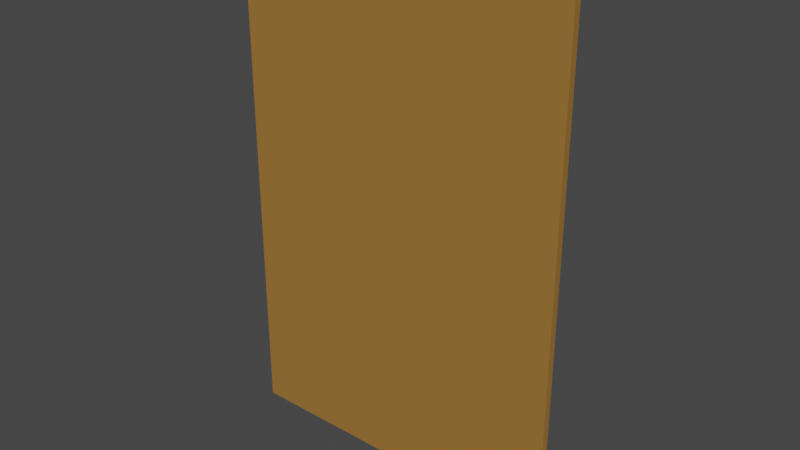 # Source: Clipboard.blend  (saved by Blender 3.5.10; exported with 4.5.12 LTS)
import bpy
from mathutils import Matrix  # noqa: F401  (used for matrix-valued properties, if any)

bpy.ops.wm.read_factory_settings(use_empty=True)
scene = bpy.context.scene
scene.name = 'Scene'

# ---- collections
col_collection = bpy.data.collections.new('Collection'); scene.collection.children.link(col_collection)

# ---- materials (node trees are filled in below, after node groups)
mat_metal_2 = bpy.data.materials.new('Metal 2')
mat_metal_2.alpha_threshold = 0.0
mat_metal_2.use_transparent_shadow = False
mat_metal_2.roughness = 0.5
mat_metal_2.line_color = (0.0, 0.0, 0.0, 1.0)
mat_metal_1 = bpy.data.materials.new('Metal 1')
mat_metal_1.use_transparent_shadow = False
mat_board = bpy.data.materials.new('Board')
mat_board.use_transparent_shadow = False
mat_plastic = bpy.data.materials.new('Plastic')
mat_plastic.use_transparent_shadow = False

# ---- material node trees
mat_metal_2.use_nodes = True; mat_metal_2.node_tree.nodes.clear()
_N = mat_metal_2.node_tree.nodes; _L = mat_metal_2.node_tree.links
n0 = _N.new('ShaderNodeOutputMaterial'); n0.name = 'Material Output'; n0.location = (300, 300)
n1 = _N.new('ShaderNodeBsdfPrincipled'); n1.name = 'Principled BSDF'; n1.location = (10, 300)
n1.distribution = 'GGX'
n1.subsurface_method = 'RANDOM_WALK_SKIN'
n1.inputs[0].default_value = (0.3108, 0.2343, 0.227, 1.0)
n1.inputs[3].default_value = 1.45
n1.inputs[27].default_value = (0.0, 0.0, 0.0, 1.0)
n1.inputs[28].default_value = 1.0
_L.new(n1.outputs[0], n0.inputs[0])
n0.is_active_output = True
mat_metal_1.use_nodes = True; mat_metal_1.node_tree.nodes.clear()
_N = mat_metal_1.node_tree.nodes; _L = mat_metal_1.node_tree.links
n0 = _N.new('ShaderNodeBsdfPrincipled'); n0.name = 'Principled BSDF'; n0.location = (10, 300)
n0.distribution = 'GGX'
n0.subsurface_method = 'RANDOM_WALK_SKIN'
n0.inputs[3].default_value = 1.45
n0.inputs[27].default_value = (0.0, 0.0, 0.0, 1.0)
n0.inputs[28].default_value = 1.0
n1 = _N.new('ShaderNodeOutputMaterial'); n1.name = 'Material Output'; n1.location = (300, 300)
_L.new(n0.outputs[0], n1.inputs[0])
n1.is_active_output = True
mat_board.use_nodes = True; mat_board.node_tree.nodes.clear()
_N = mat_board.node_tree.nodes; _L = mat_board.node_tree.links
n0 = _N.new('ShaderNodeBsdfPrincipled'); n0.name = 'Principled BSDF'; n0.location = (10, 300)
n0.distribution = 'GGX'
n0.subsurface_method = 'RANDOM_WALK_SKIN'
n0.inputs[0].default_value = (0.3506, 0.17, 0.03691, 1.0)
n0.inputs[3].default_value = 1.45
n0.inputs[27].default_value = (0.0, 0.0, 0.0, 1.0)
n0.inputs[28].default_value = 1.0
n1 = _N.new('ShaderNodeOutputMaterial'); n1.name = 'Material Output'; n1.location = (300, 300)
_L.new(n0.outputs[0], n1.inputs[0])
n1.is_active_output = True
mat_plastic.use_nodes = True; mat_plastic.node_tree.nodes.clear()
_N = mat_plastic.node_tree.nodes; _L = mat_plastic.node_tree.links
n0 = _N.new('ShaderNodeBsdfPrincipled'); n0.name = 'Principled BSDF'; n0.location = (10, 300)
n0.distribution = 'GGX'
n0.subsurface_method = 'RANDOM_WALK_SKIN'
n0.inputs[0].default_value = (0.0, 0.0, 0.0, 1.0)
n0.inputs[3].default_value = 1.45
n0.inputs[27].default_value = (0.0, 0.0, 0.0, 1.0)
n0.inputs[28].default_value = 1.0
n1 = _N.new('ShaderNodeOutputMaterial'); n1.name = 'Material Output'; n1.location = (300, 300)
_L.new(n0.outputs[0], n1.inputs[0])
n1.is_active_output = True

# ---- world
world_world = bpy.data.worlds.new('World'); scene.world = world_world
world_world.use_nodes = True; world_world.node_tree.nodes.clear()
_N = world_world.node_tree.nodes; _L = world_world.node_tree.links
n0 = _N.new('ShaderNodeOutputWorld'); n0.name = 'World Output'; n0.location = (300, 300)
n1 = _N.new('ShaderNodeBackground'); n1.name = 'Background'; n1.location = (10, 300)
n1.inputs[0].default_value = (0.05088, 0.05088, 0.05088, 1.0)
_L.new(n1.outputs[0], n0.inputs[0])
n0.is_active_output = True
world_world.color = (0.05088, 0.05088, 0.05088)
world_world.use_sun_shadow = False
world_world.sun_shadow_jitter_overblur = 0.0

# ---- meshes
me_cube = bpy.data.meshes.new('Cube')
me_cube.from_pydata([(1.0, 1.0, 1.0), (1.0, 1.0, -1.0), (1.0, -1.0, 1.0), (1.0, -1.0, -1.0), (-1.0, 1.0, 1.0), (-1.0, 1.0, -1.0), (-1.0, -1.0, 1.0), (-1.0, -1.0, -1.0), (-0.4486, 1.986, 0.9177), (-0.4486, 1.986, 0.9455), (-0.4486, 3.986, 0.9177), (-0.4486, 3.986, 0.9455), (-0.4486, 4.986, 0.9038), (-0.4486, 4.986, 0.9594), (-0.4486, 0.986, 0.9038), (-0.4486, 0.986, 0.9594), (-0.4815, 1.986, 0.9177), (-0.4815, 1.986, 0.9455), (-0.4815, 3.986, 0.9177), (-0.4815, 3.986, 0.9455), (-0.5231, 1.986, 0.9177), (-0.5231, 3.986, 0.9177), (-0.4815, 1.986, 0.8877), (-0.4815, 3.986, 0.8877), (-0.5231, 1.986, 0.8877), (-0.5231, 3.986, 0.8877), (-0.4711, 1.986, 0.8877), (-0.4711, 3.986, 0.8877), (-0.5336, 1.986, 0.8877), (-0.5336, 3.986, 0.8877), (-0.4711, 1.986, 0.846), (-0.4711, 3.986, 0.846), (-0.5336, 1.986, 0.846), (-0.5336, 3.986, 0.846), (-0.4711, 1.986, 0.8044), (-0.4711, 3.986, 0.8044), (-0.4086, 1.986, 0.846), (-0.4086, 3.986, 0.846), (-0.4086, 1.986, 0.8044), (-0.4086, 3.986, 0.8044), (-0.4086, 1.986, 0.8392), (-0.4086, 3.986, 0.8392), (-0.4086, 1.986, 0.8112), (-0.4086, 3.986, 0.8112), (0.4086, 1.986, 0.8392), (0.4086, 3.986, 0.8392), (0.4086, 1.986, 0.8112), (0.4086, 3.986, 0.8112), (0.4486, 1.986, 0.9177), (0.4486, 1.986, 0.9455), (0.4486, 3.986, 0.9177), (0.4486, 3.986, 0.9455), (0.4486, 4.986, 0.9038), (0.4486, 0.986, 0.9038), (0.4486, 0.986, 0.9594), (0.4486, 4.986, 0.9594), (0.4815, 1.986, 0.9177), (0.4815, 1.986, 0.9455), (0.4815, 3.986, 0.9177), (0.4815, 3.986, 0.9455), (0.5231, 1.986, 0.9177), (0.5231, 3.986, 0.9177), (0.4815, 1.986, 0.8877), (0.4815, 3.986, 0.8877), (0.5231, 1.986, 0.8877), (0.5231, 3.986, 0.8877), (0.4711, 1.986, 0.8877), (0.4711, 3.986, 0.8877), (0.5336, 1.986, 0.8877), (0.5336, 3.986, 0.8877), (0.4711, 1.986, 0.846), (0.4711, 3.986, 0.846), (0.5336, 1.986, 0.846), (0.5336, 3.986, 0.846), (0.4711, 1.986, 0.8044), (0.4711, 3.986, 0.8044), (0.4086, 1.986, 0.846), (0.4086, 3.986, 0.846), (0.4086, 1.986, 0.8044), (0.4086, 3.986, 0.8044)], [], [(0, 4, 6, 2), (3, 2, 6, 7), (7, 6, 4, 5), (5, 1, 3, 7), (1, 0, 2, 3), (5, 4, 0, 1), (9, 11, 19, 17), (8, 10, 12, 14), (9, 8, 14, 15), (11, 9, 15, 13), (10, 11, 13, 12), (17, 19, 21, 20), (10, 8, 16, 18), (11, 10, 18, 19), (8, 9, 17, 16), (18, 16, 22, 23), (19, 18, 21), (16, 17, 20), (25, 23, 27, 29), (16, 20, 24, 22), (20, 21, 25, 24), (21, 18, 23, 25), (29, 27, 31, 33), (24, 25, 29, 28), (22, 24, 28, 26), (23, 22, 26, 27), (30, 32, 34), (28, 29, 33, 32), (26, 28, 32, 30), (27, 26, 30, 31), (34, 35, 39, 38), (33, 31, 35), (32, 33, 35, 34), (39, 37, 41, 43), (30, 34, 38, 36), (31, 30, 36, 37), (35, 31, 37, 39), (43, 41, 45, 47), (38, 39, 43, 42), (36, 38, 42, 40), (37, 36, 40, 41), (45, 44, 46, 47), (42, 43, 47, 46), (40, 42, 46, 44), (41, 40, 44, 45), (49, 57, 59, 51), (14, 53, 54, 15), (13, 15, 54, 55), (52, 53, 14, 12), (52, 12, 13, 55), (48, 53, 52, 50), (49, 54, 53, 48), (51, 55, 54, 49), (50, 52, 55, 51), (50, 58, 56, 48), (51, 59, 58, 50), (48, 56, 57, 49), (60, 61, 59, 57), (58, 63, 62, 56), (59, 61, 58), (56, 60, 57), (65, 69, 67, 63), (56, 62, 64, 60), (60, 64, 65, 61), (61, 65, 63, 58), (69, 73, 71, 67), (64, 68, 69, 65), (62, 66, 68, 64), (63, 67, 66, 62), (70, 74, 72), (68, 72, 73, 69), (66, 70, 72, 68), (67, 71, 70, 66), (74, 78, 79, 75), (73, 75, 71), (72, 74, 75, 73), (79, 47, 45, 77), (70, 76, 78, 74), (71, 77, 76, 70), (75, 79, 77, 71), (78, 46, 47, 79), (76, 44, 46, 78), (77, 45, 44, 76)])
me_cube.polygons.foreach_set('material_index', [2, 2, 2, 2, 2, 2, 0, 1, 1, 1, 1, 0, 0, 0, 0, 0, 0, 0, 0, 0, 0, 0, 3, 3, 0, 3, 3, 3, 3, 3, 3, 3, 3, 0, 3, 3, 3, 0, 3, 0, 3, 0, 0, 0, 0, 0, 1, 1, 0, 1, 1, 1, 1, 1, 0, 0, 0, 0, 0, 0, 0, 0, 0, 0, 0, 3, 3, 0, 3, 3, 3, 3, 3, 3, 3, 3, 0, 3, 3, 3, 3, 0, 3])
_uv = me_cube.uv_layers.new(name='UVMap')
_uv.uv.foreach_set('vector', [0.625, 0.5, 0.875, 0.5, 0.875, 0.75, 0.625, 0.75, 0.375, 0.75, 0.625, 0.75, 0.625, 1.0, 0.375, 1.0, 0.375, 0.0, 0.625, 0.0, 0.625, 0.25, 0.375, 0.25, 0.125, 0.5, 0.375, 0.5, 0.375, 0.75, 0.125, 0.75, 0.375, 0.5, 0.625, 0.5, 0.625, 0.75, 0.375, 0.75, 0.375, 0.25, 0.625, 0.25, 0.625, 0.5, 0.375, 0.5, 0.5625, 0.0625, 0.5625, 0.1875, 0.5625, 0.1875, 0.5625, 0.0625, 0.4375, 0.0625, 0.4375, 0.1875, 0.375, 0.25, 0.375, 0.0, 0.5625, 0.0625, 0.4375, 0.0625, 0.375, 0.0, 0.625, 0.0, 0.5625, 0.1875, 0.5625, 0.0625, 0.625, 0.0, 0.625, 0.25, 0.4375, 0.1875, 0.5625, 0.1875, 0.625, 0.25, 0.375, 0.25, 0.5625, 0.0625, 0.5625, 0.1875, 0.5625, 0.1875, 0.5625, 0.0625, 0.4375, 0.1875, 0.4375, 0.0625, 0.4375, 0.0625, 0.4375, 0.1875, 0.5625, 0.1875, 0.4375, 0.1875, 0.4375, 0.1875, 0.5625, 0.1875, 0.4375, 0.0625, 0.5625, 0.0625, 0.5625, 0.0625, 0.4375, 0.0625, 0.4375, 0.1875, 0.4375, 0.0625, 0.4375, 0.0625, 0.4375, 0.1875, 0.5625, 0.1875, 0.4375, 0.1875, 0.5625, 0.1875, 0.4375, 0.0625, 0.5625, 0.0625, 0.4375, 0.0625, 0.4375, 0.1875, 0.4375, 0.1875, 0.4375, 0.1875, 0.4375, 0.1875, 0.4375, 0.0625, 0.4375, 0.0625, 0.4375, 0.0625, 0.4375, 0.0625, 0.4375, 0.0625, 0.4375, 0.1875, 0.4375, 0.1875, 0.4375, 0.0625, 0.4375, 0.1875, 0.4375, 0.1875, 0.4375, 0.1875, 0.4375, 0.1875, 0.4375, 0.1875, 0.4375, 0.1875, 0.4375, 0.1875, 0.4375, 0.1875, 0.4375, 0.0625, 0.4375, 0.1875, 0.4375, 0.1875, 0.4375, 0.0625, 0.4375, 0.0625, 0.4375, 0.0625, 0.4375, 0.0625, 0.4375, 0.0625, 0.4375, 0.1875, 0.4375, 0.0625, 0.4375, 0.0625, 0.4375, 0.1875, 0.4375, 0.0625, 0.4375, 0.0625, 0.4375, 0.0625, 0.4375, 0.0625, 0.4375, 0.1875, 0.4375, 0.1875, 0.4375, 0.0625, 0.4375, 0.0625, 0.4375, 0.0625, 0.4375, 0.0625, 0.4375, 0.0625, 0.4375, 0.1875, 0.4375, 0.0625, 0.4375, 0.0625, 0.4375, 0.1875, 0.4375, 0.0625, 0.4375, 0.1875, 0.4375, 0.1875, 0.4375, 0.0625, 0.4375, 0.1875, 0.4375, 0.1875, 0.4375, 0.1875, 0.4375, 0.0625, 0.4375, 0.1875, 0.4375, 0.1875, 0.4375, 0.0625, 0.4375, 0.1875, 0.4375, 0.1875, 0.4375, 0.1875, 0.4375, 0.1875, 0.4375, 0.0625, 0.4375, 0.0625, 0.4375, 0.0625, 0.4375, 0.0625, 0.4375, 0.1875, 0.4375, 0.0625, 0.4375, 0.0625, 0.4375, 0.1875, 0.4375, 0.1875, 0.4375, 0.1875, 0.4375, 0.1875, 0.4375, 0.1875, 0.4375, 0.1875, 0.4375, 0.1875, 0.4375, 0.1875, 0.4375, 0.1875, 0.4375, 0.0625, 0.4375, 0.1875, 0.4375, 0.1875, 0.4375, 0.0625, 0.4375, 0.0625, 0.4375, 0.0625, 0.4375, 0.0625, 0.4375, 0.0625, 0.4375, 0.1875, 0.4375, 0.0625, 0.4375, 0.0625, 0.4375, 0.1875, 0.4375, 0.1875, 0.4375, 0.0625, 0.4375, 0.0625, 0.4375, 0.1875, 0.4375, 0.0625, 0.4375, 0.1875, 0.4375, 0.1875, 0.4375, 0.0625, 0.4375, 0.0625, 0.4375, 0.0625, 0.4375, 0.0625, 0.4375, 0.0625, 0.4375, 0.1875, 0.4375, 0.0625, 0.4375, 0.0625, 0.4375, 0.1875, 0.5625, 0.0625, 0.5625, 0.0625, 0.5625, 0.1875, 0.5625, 0.1875, 0.375, 0.875, 0.375, 1.0, 0.625, 1.0, 0.625, 0.875, 0.75, 0.5, 0.75, 0.75, 0.875, 0.75, 0.875, 0.5, 0.125, 0.5, 0.125, 0.75, 0.25, 0.75, 0.25, 0.5, 0.375, 0.25, 0.375, 0.375, 0.625, 0.375, 0.625, 0.25, 0.4375, 0.0625, 0.375, 0.0, 0.375, 0.25, 0.4375, 0.1875, 0.5625, 0.0625, 0.625, 0.0, 0.375, 0.0, 0.4375, 0.0625, 0.5625, 0.1875, 0.625, 0.25, 0.625, 0.0, 0.5625, 0.0625, 0.4375, 0.1875, 0.375, 0.25, 0.625, 0.25, 0.5625, 0.1875, 0.4375, 0.1875, 0.4375, 0.1875, 0.4375, 0.0625, 0.4375, 0.0625, 0.5625, 0.1875, 0.5625, 0.1875, 0.4375, 0.1875, 0.4375, 0.1875, 0.4375, 0.0625, 0.4375, 0.0625, 0.5625, 0.0625, 0.5625, 0.0625, 0.4375, 0.0625, 0.4375, 0.1875, 0.5625, 0.1875, 0.5625, 0.0625, 0.4375, 0.1875, 0.4375, 0.1875, 0.4375, 0.0625, 0.4375, 0.0625, 0.5625, 0.1875, 0.4375, 0.1875, 0.4375, 0.1875, 0.4375, 0.0625, 0.4375, 0.0625, 0.5625, 0.0625, 0.4375, 0.1875, 0.4375, 0.1875, 0.4375, 0.1875, 0.4375, 0.1875, 0.4375, 0.0625, 0.4375, 0.0625, 0.4375, 0.0625, 0.4375, 0.0625, 0.4375, 0.0625, 0.4375, 0.0625, 0.4375, 0.1875, 0.4375, 0.1875, 0.4375, 0.1875, 0.4375, 0.1875, 0.4375, 0.1875, 0.4375, 0.1875, 0.4375, 0.1875, 0.4375, 0.1875, 0.4375, 0.1875, 0.4375, 0.1875, 0.4375, 0.0625, 0.4375, 0.0625, 0.4375, 0.1875, 0.4375, 0.1875, 0.4375, 0.0625, 0.4375, 0.0625, 0.4375, 0.0625, 0.4375, 0.0625, 0.4375, 0.1875, 0.4375, 0.1875, 0.4375, 0.0625, 0.4375, 0.0625, 0.4375, 0.0625, 0.4375, 0.0625, 0.4375, 0.0625, 0.4375, 0.0625, 0.4375, 0.0625, 0.4375, 0.1875, 0.4375, 0.1875, 0.4375, 0.0625, 0.4375, 0.0625, 0.4375, 0.0625, 0.4375, 0.0625, 0.4375, 0.1875, 0.4375, 0.1875, 0.4375, 0.0625, 0.4375, 0.0625, 0.4375, 0.0625, 0.4375, 0.0625, 0.4375, 0.1875, 0.4375, 0.1875, 0.4375, 0.1875, 0.4375, 0.1875, 0.4375, 0.1875, 0.4375, 0.0625, 0.4375, 0.0625, 0.4375, 0.1875, 0.4375, 0.1875, 0.4375, 0.1875, 0.4375, 0.1875, 0.4375, 0.1875, 0.4375, 0.1875, 0.4375, 0.0625, 0.4375, 0.0625, 0.4375, 0.0625, 0.4375, 0.0625, 0.4375, 0.1875, 0.4375, 0.1875, 0.4375, 0.0625, 0.4375, 0.0625, 0.4375, 0.1875, 0.4375, 0.1875, 0.4375, 0.1875, 0.4375, 0.1875, 0.4375, 0.0625, 0.4375, 0.0625, 0.4375, 0.1875, 0.4375, 0.1875, 0.4375, 0.0625, 0.4375, 0.0625, 0.4375, 0.0625, 0.4375, 0.0625, 0.4375, 0.1875, 0.4375, 0.1875, 0.4375, 0.0625, 0.4375, 0.0625])
me_cube.materials.append(mat_metal_2)
me_cube.materials.append(mat_metal_1)
me_cube.materials.append(mat_board)
me_cube.materials.append(mat_plastic)
me_cube.use_mirror_vertex_groups = False
me_cube.update()

# ---- objects
ob_cube = bpy.data.objects.new('Cube', me_cube)

# ---- transforms, parenting, visibility, modifiers, constraints
ob_cube.location = (0.0, -0.003, 0.0)
ob_cube.scale = (0.12, 0.0025, 0.18)
ob_cube.lock_rotations_4d = False
ob_cube.empty_display_type = 'ARROWS'
ob_cube.lineart.crease_threshold = 0.0

# ---- collection membership
col_collection.objects.link(ob_cube)

# ---- scene / render settings (as saved in the file)
scene.frame_start = 1; scene.frame_end = 250; scene.frame_set(1)
scene.render.engine = 'BLENDER_EEVEE_NEXT'
scene.cycles.sampling_pattern = 'TABULATED_SOBOL'
scene.view_settings.view_transform = 'Filmic'
bpy.context.view_layer.update()

# ---- added for rendering (the .blend has no active camera and no usable light): camera, sun
cam_auto = bpy.data.cameras.new('AutoCamera')
cam_auto.lens = 50.0
cam_auto.sensor_width = 36.0
cam_auto.clip_end = 1000.0
ob_auto_camera = bpy.data.objects.new('AutoCamera', cam_auto)
scene.collection.objects.link(ob_auto_camera)
ob_auto_camera.location = (0.400553, -0.478681, 0.320442)
ob_auto_camera.rotation_euler = (1.09748, -7.21219e-08, 0.694738)
scene.camera = ob_auto_camera
light_auto_sun = bpy.data.lights.new('AutoSun', 'SUN')
light_auto_sun.energy = 3.0
light_auto_sun.angle = 0.0523599
ob_auto_sun = bpy.data.objects.new('AutoSun', light_auto_sun)
scene.collection.objects.link(ob_auto_sun)
ob_auto_sun.rotation_euler = (0.872665, 0.174533, 0.523599)
bpy.context.view_layer.update()

